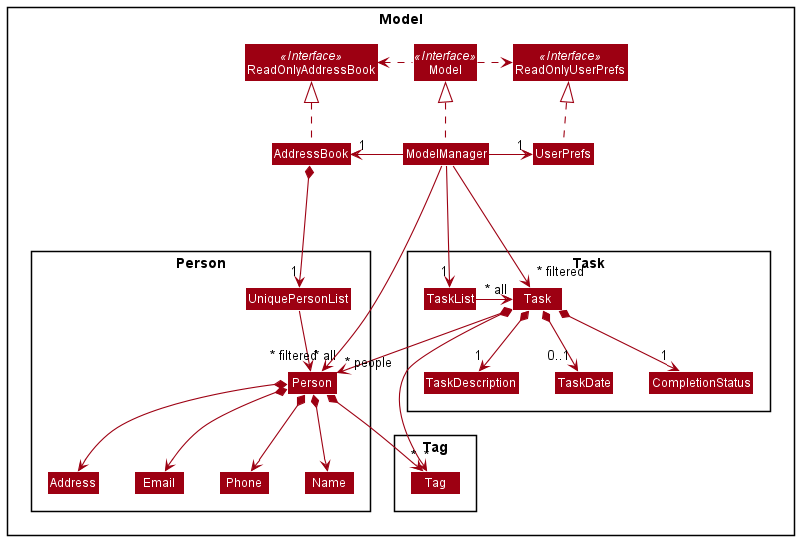

The diagram above was rendered by PlantUML. Its source (embedded in the PNG):
@startuml
!include style.puml
skinparam arrowThickness 1.1
skinparam arrowColor MODEL_COLOR
skinparam classBackgroundColor MODEL_COLOR

Package Model <<Rectangle>>{
Interface ReadOnlyAddressBook <<Interface>>
Interface ReadOnlyUserPrefs <<Interface>>
Interface Model <<Interface>>
Class AddressBook
Class ReadOnlyAddressBook
Class Model
Class ModelManager
Class UserPrefs
Class ReadOnlyUserPrefs

package Person {
Class UniquePersonList
Class Person
Class Address
Class Email
Class Name
Class Phone
}

package Task {
Class Task
Class TaskList
Class TaskDescription
Class TaskDate
Class CompletionStatus
}

package Tag {
Class Tag
}
}

Task *--> "1" TaskDescription
Task *-> "*" Tag
TaskList -> "~* all" Task

Task *--> "0..1" TaskDate
Task *--> "1" CompletionStatus
Task *--> "~* people" Person

AddressBook .up.|> ReadOnlyAddressBook

ModelManager .up.|> Model
Model .right.> ReadOnlyUserPrefs
Model .left.> ReadOnlyAddressBook
ModelManager -left-> "1" AddressBook
ModelManager ->"1" TaskList
ModelManager -right-> "1" UserPrefs
UserPrefs .up.|> ReadOnlyUserPrefs

AddressBook *--> "1" UniquePersonList
UniquePersonList --> "~* all" Person
Person *-> Name
Person *-> Phone
Person *-> Email
Person *--> Address
Person *-> "*" Tag

TaskDescription -[hidden]down-> Tag

Name -[hidden]left-> Phone
Phone -[hidden]left-> Address
Address -[hidden]right-> Email

ModelManager -->"~* filtered" Person
ModelManager --->"~* filtered" Task
@enduml